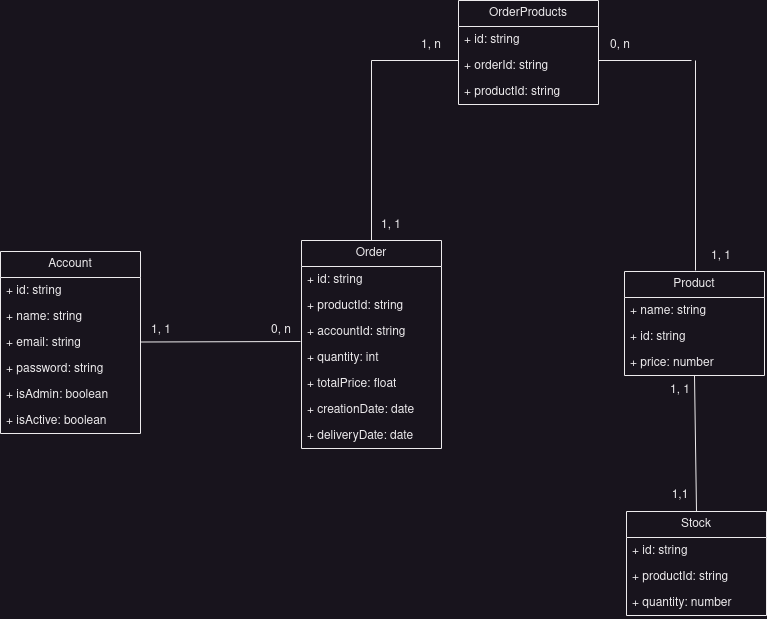

The diagram above was exported from draw.io. Its source (the exported page's mxGraphModel, read from the mxfile embedded in the PNG):
<mxGraphModel dx="1328" dy="839" grid="1" gridSize="10" guides="1" tooltips="1" connect="1" arrows="1" fold="1" page="1" pageScale="1" pageWidth="850" pageHeight="1100" math="0" shadow="0">
  <root>
    <mxCell id="0" />
    <mxCell id="1" parent="0" />
    <mxCell id="GbZ_WOCNmKRmNkTEpVRa-12" value="Account" style="swimlane;fontStyle=0;childLayout=stackLayout;horizontal=1;startSize=26;fillColor=none;horizontalStack=0;resizeParent=1;resizeParentMax=0;resizeLast=0;collapsible=1;marginBottom=0;whiteSpace=wrap;html=1;" vertex="1" parent="1">
      <mxGeometry x="49" y="341" width="140" height="182" as="geometry">
        <mxRectangle x="120" y="150" width="80" height="30" as="alternateBounds" />
      </mxGeometry>
    </mxCell>
    <mxCell id="GbZ_WOCNmKRmNkTEpVRa-13" value="+ id: string" style="text;strokeColor=none;fillColor=none;align=left;verticalAlign=top;spacingLeft=4;spacingRight=4;overflow=hidden;rotatable=0;points=[[0,0.5],[1,0.5]];portConstraint=eastwest;whiteSpace=wrap;html=1;" vertex="1" parent="GbZ_WOCNmKRmNkTEpVRa-12">
      <mxGeometry y="26" width="140" height="26" as="geometry" />
    </mxCell>
    <mxCell id="GbZ_WOCNmKRmNkTEpVRa-14" value="+ name: string" style="text;strokeColor=none;fillColor=none;align=left;verticalAlign=top;spacingLeft=4;spacingRight=4;overflow=hidden;rotatable=0;points=[[0,0.5],[1,0.5]];portConstraint=eastwest;whiteSpace=wrap;html=1;" vertex="1" parent="GbZ_WOCNmKRmNkTEpVRa-12">
      <mxGeometry y="52" width="140" height="26" as="geometry" />
    </mxCell>
    <mxCell id="GbZ_WOCNmKRmNkTEpVRa-15" value="+ email: string" style="text;strokeColor=none;fillColor=none;align=left;verticalAlign=top;spacingLeft=4;spacingRight=4;overflow=hidden;rotatable=0;points=[[0,0.5],[1,0.5]];portConstraint=eastwest;whiteSpace=wrap;html=1;" vertex="1" parent="GbZ_WOCNmKRmNkTEpVRa-12">
      <mxGeometry y="78" width="140" height="26" as="geometry" />
    </mxCell>
    <mxCell id="GbZ_WOCNmKRmNkTEpVRa-17" value="+ password: string" style="text;strokeColor=none;fillColor=none;align=left;verticalAlign=top;spacingLeft=4;spacingRight=4;overflow=hidden;rotatable=0;points=[[0,0.5],[1,0.5]];portConstraint=eastwest;whiteSpace=wrap;html=1;" vertex="1" parent="GbZ_WOCNmKRmNkTEpVRa-12">
      <mxGeometry y="104" width="140" height="26" as="geometry" />
    </mxCell>
    <mxCell id="GbZ_WOCNmKRmNkTEpVRa-18" value="+ isAdmin: boolean" style="text;strokeColor=none;fillColor=none;align=left;verticalAlign=top;spacingLeft=4;spacingRight=4;overflow=hidden;rotatable=0;points=[[0,0.5],[1,0.5]];portConstraint=eastwest;whiteSpace=wrap;html=1;" vertex="1" parent="GbZ_WOCNmKRmNkTEpVRa-12">
      <mxGeometry y="130" width="140" height="26" as="geometry" />
    </mxCell>
    <mxCell id="GbZ_WOCNmKRmNkTEpVRa-20" value="+ isActive: boolean" style="text;strokeColor=none;fillColor=none;align=left;verticalAlign=top;spacingLeft=4;spacingRight=4;overflow=hidden;rotatable=0;points=[[0,0.5],[1,0.5]];portConstraint=eastwest;whiteSpace=wrap;html=1;" vertex="1" parent="GbZ_WOCNmKRmNkTEpVRa-12">
      <mxGeometry y="156" width="140" height="26" as="geometry" />
    </mxCell>
    <mxCell id="GbZ_WOCNmKRmNkTEpVRa-21" value="Product" style="swimlane;fontStyle=0;childLayout=stackLayout;horizontal=1;startSize=26;fillColor=none;horizontalStack=0;resizeParent=1;resizeParentMax=0;resizeLast=0;collapsible=1;marginBottom=0;whiteSpace=wrap;html=1;" vertex="1" parent="1">
      <mxGeometry x="673" y="361" width="140" height="104" as="geometry">
        <mxRectangle x="120" y="150" width="80" height="30" as="alternateBounds" />
      </mxGeometry>
    </mxCell>
    <mxCell id="GbZ_WOCNmKRmNkTEpVRa-23" value="+ name: string" style="text;strokeColor=none;fillColor=none;align=left;verticalAlign=top;spacingLeft=4;spacingRight=4;overflow=hidden;rotatable=0;points=[[0,0.5],[1,0.5]];portConstraint=eastwest;whiteSpace=wrap;html=1;" vertex="1" parent="GbZ_WOCNmKRmNkTEpVRa-21">
      <mxGeometry y="26" width="140" height="26" as="geometry" />
    </mxCell>
    <mxCell id="GbZ_WOCNmKRmNkTEpVRa-22" value="+ id: string" style="text;strokeColor=none;fillColor=none;align=left;verticalAlign=top;spacingLeft=4;spacingRight=4;overflow=hidden;rotatable=0;points=[[0,0.5],[1,0.5]];portConstraint=eastwest;whiteSpace=wrap;html=1;" vertex="1" parent="GbZ_WOCNmKRmNkTEpVRa-21">
      <mxGeometry y="52" width="140" height="26" as="geometry" />
    </mxCell>
    <mxCell id="GbZ_WOCNmKRmNkTEpVRa-24" value="+ price: number" style="text;strokeColor=none;fillColor=none;align=left;verticalAlign=top;spacingLeft=4;spacingRight=4;overflow=hidden;rotatable=0;points=[[0,0.5],[1,0.5]];portConstraint=eastwest;whiteSpace=wrap;html=1;" vertex="1" parent="GbZ_WOCNmKRmNkTEpVRa-21">
      <mxGeometry y="78" width="140" height="26" as="geometry" />
    </mxCell>
    <mxCell id="GbZ_WOCNmKRmNkTEpVRa-33" value="Stock" style="swimlane;fontStyle=0;childLayout=stackLayout;horizontal=1;startSize=26;fillColor=none;horizontalStack=0;resizeParent=1;resizeParentMax=0;resizeLast=0;collapsible=1;marginBottom=0;whiteSpace=wrap;html=1;" vertex="1" parent="1">
      <mxGeometry x="675" y="601" width="140" height="104" as="geometry">
        <mxRectangle x="120" y="150" width="80" height="30" as="alternateBounds" />
      </mxGeometry>
    </mxCell>
    <mxCell id="GbZ_WOCNmKRmNkTEpVRa-34" value="+ id: string" style="text;strokeColor=none;fillColor=none;align=left;verticalAlign=top;spacingLeft=4;spacingRight=4;overflow=hidden;rotatable=0;points=[[0,0.5],[1,0.5]];portConstraint=eastwest;whiteSpace=wrap;html=1;" vertex="1" parent="GbZ_WOCNmKRmNkTEpVRa-33">
      <mxGeometry y="26" width="140" height="26" as="geometry" />
    </mxCell>
    <mxCell id="GbZ_WOCNmKRmNkTEpVRa-35" value="+ productId: string" style="text;strokeColor=none;fillColor=none;align=left;verticalAlign=top;spacingLeft=4;spacingRight=4;overflow=hidden;rotatable=0;points=[[0,0.5],[1,0.5]];portConstraint=eastwest;whiteSpace=wrap;html=1;" vertex="1" parent="GbZ_WOCNmKRmNkTEpVRa-33">
      <mxGeometry y="52" width="140" height="26" as="geometry" />
    </mxCell>
    <mxCell id="GbZ_WOCNmKRmNkTEpVRa-36" value="+ quantity: number" style="text;strokeColor=none;fillColor=none;align=left;verticalAlign=top;spacingLeft=4;spacingRight=4;overflow=hidden;rotatable=0;points=[[0,0.5],[1,0.5]];portConstraint=eastwest;whiteSpace=wrap;html=1;" vertex="1" parent="GbZ_WOCNmKRmNkTEpVRa-33">
      <mxGeometry y="78" width="140" height="26" as="geometry" />
    </mxCell>
    <mxCell id="GbZ_WOCNmKRmNkTEpVRa-37" value="Order" style="swimlane;fontStyle=0;childLayout=stackLayout;horizontal=1;startSize=26;fillColor=none;horizontalStack=0;resizeParent=1;resizeParentMax=0;resizeLast=0;collapsible=1;marginBottom=0;whiteSpace=wrap;html=1;" vertex="1" parent="1">
      <mxGeometry x="350" y="330" width="140" height="208" as="geometry">
        <mxRectangle x="120" y="150" width="80" height="30" as="alternateBounds" />
      </mxGeometry>
    </mxCell>
    <mxCell id="GbZ_WOCNmKRmNkTEpVRa-38" value="+ id: string" style="text;strokeColor=none;fillColor=none;align=left;verticalAlign=top;spacingLeft=4;spacingRight=4;overflow=hidden;rotatable=0;points=[[0,0.5],[1,0.5]];portConstraint=eastwest;whiteSpace=wrap;html=1;" vertex="1" parent="GbZ_WOCNmKRmNkTEpVRa-37">
      <mxGeometry y="26" width="140" height="26" as="geometry" />
    </mxCell>
    <mxCell id="GbZ_WOCNmKRmNkTEpVRa-39" value="+ productId: string" style="text;strokeColor=none;fillColor=none;align=left;verticalAlign=top;spacingLeft=4;spacingRight=4;overflow=hidden;rotatable=0;points=[[0,0.5],[1,0.5]];portConstraint=eastwest;whiteSpace=wrap;html=1;" vertex="1" parent="GbZ_WOCNmKRmNkTEpVRa-37">
      <mxGeometry y="52" width="140" height="26" as="geometry" />
    </mxCell>
    <mxCell id="GbZ_WOCNmKRmNkTEpVRa-41" value="+ accountId: string" style="text;strokeColor=none;fillColor=none;align=left;verticalAlign=top;spacingLeft=4;spacingRight=4;overflow=hidden;rotatable=0;points=[[0,0.5],[1,0.5]];portConstraint=eastwest;whiteSpace=wrap;html=1;" vertex="1" parent="GbZ_WOCNmKRmNkTEpVRa-37">
      <mxGeometry y="78" width="140" height="26" as="geometry" />
    </mxCell>
    <mxCell id="GbZ_WOCNmKRmNkTEpVRa-62" value="+ quantity: int" style="text;strokeColor=none;fillColor=none;align=left;verticalAlign=top;spacingLeft=4;spacingRight=4;overflow=hidden;rotatable=0;points=[[0,0.5],[1,0.5]];portConstraint=eastwest;whiteSpace=wrap;html=1;" vertex="1" parent="GbZ_WOCNmKRmNkTEpVRa-37">
      <mxGeometry y="104" width="140" height="26" as="geometry" />
    </mxCell>
    <mxCell id="GbZ_WOCNmKRmNkTEpVRa-40" value="+ totalPrice: float" style="text;strokeColor=none;fillColor=none;align=left;verticalAlign=top;spacingLeft=4;spacingRight=4;overflow=hidden;rotatable=0;points=[[0,0.5],[1,0.5]];portConstraint=eastwest;whiteSpace=wrap;html=1;" vertex="1" parent="GbZ_WOCNmKRmNkTEpVRa-37">
      <mxGeometry y="130" width="140" height="26" as="geometry" />
    </mxCell>
    <mxCell id="GbZ_WOCNmKRmNkTEpVRa-42" value="+ creationDate: date" style="text;strokeColor=none;fillColor=none;align=left;verticalAlign=top;spacingLeft=4;spacingRight=4;overflow=hidden;rotatable=0;points=[[0,0.5],[1,0.5]];portConstraint=eastwest;whiteSpace=wrap;html=1;" vertex="1" parent="GbZ_WOCNmKRmNkTEpVRa-37">
      <mxGeometry y="156" width="140" height="26" as="geometry" />
    </mxCell>
    <mxCell id="GbZ_WOCNmKRmNkTEpVRa-43" value="+ deliveryDate: date" style="text;strokeColor=none;fillColor=none;align=left;verticalAlign=top;spacingLeft=4;spacingRight=4;overflow=hidden;rotatable=0;points=[[0,0.5],[1,0.5]];portConstraint=eastwest;whiteSpace=wrap;html=1;" vertex="1" parent="GbZ_WOCNmKRmNkTEpVRa-37">
      <mxGeometry y="182" width="140" height="26" as="geometry" />
    </mxCell>
    <mxCell id="GbZ_WOCNmKRmNkTEpVRa-52" value="" style="endArrow=none;html=1;rounded=0;entryX=1;entryY=0.481;entryDx=0;entryDy=0;entryPerimeter=0;exitX=-0.007;exitY=0.885;exitDx=0;exitDy=0;exitPerimeter=0;" edge="1" parent="1" source="GbZ_WOCNmKRmNkTEpVRa-41" target="GbZ_WOCNmKRmNkTEpVRa-15">
      <mxGeometry width="50" height="50" relative="1" as="geometry">
        <mxPoint x="350" y="431" as="sourcePoint" />
        <mxPoint x="260" y="431.5" as="targetPoint" />
      </mxGeometry>
    </mxCell>
    <mxCell id="GbZ_WOCNmKRmNkTEpVRa-58" value="" style="endArrow=none;html=1;rounded=0;exitX=0.5;exitY=1;exitDx=0;exitDy=0;entryX=0.5;entryY=0;entryDx=0;entryDy=0;" edge="1" parent="1" source="GbZ_WOCNmKRmNkTEpVRa-21" target="GbZ_WOCNmKRmNkTEpVRa-33">
      <mxGeometry width="50" height="50" relative="1" as="geometry">
        <mxPoint x="680" y="465" as="sourcePoint" />
        <mxPoint x="680" y="591" as="targetPoint" />
      </mxGeometry>
    </mxCell>
    <mxCell id="GbZ_WOCNmKRmNkTEpVRa-66" value="OrderProducts" style="swimlane;fontStyle=0;childLayout=stackLayout;horizontal=1;startSize=26;fillColor=none;horizontalStack=0;resizeParent=1;resizeParentMax=0;resizeLast=0;collapsible=1;marginBottom=0;whiteSpace=wrap;html=1;" vertex="1" parent="1">
      <mxGeometry x="507" y="90" width="140" height="104" as="geometry">
        <mxRectangle x="120" y="150" width="80" height="30" as="alternateBounds" />
      </mxGeometry>
    </mxCell>
    <mxCell id="GbZ_WOCNmKRmNkTEpVRa-67" value="+ id: string" style="text;strokeColor=none;fillColor=none;align=left;verticalAlign=top;spacingLeft=4;spacingRight=4;overflow=hidden;rotatable=0;points=[[0,0.5],[1,0.5]];portConstraint=eastwest;whiteSpace=wrap;html=1;" vertex="1" parent="GbZ_WOCNmKRmNkTEpVRa-66">
      <mxGeometry y="26" width="140" height="26" as="geometry" />
    </mxCell>
    <mxCell id="GbZ_WOCNmKRmNkTEpVRa-68" value="+ orderId: string" style="text;strokeColor=none;fillColor=none;align=left;verticalAlign=top;spacingLeft=4;spacingRight=4;overflow=hidden;rotatable=0;points=[[0,0.5],[1,0.5]];portConstraint=eastwest;whiteSpace=wrap;html=1;" vertex="1" parent="GbZ_WOCNmKRmNkTEpVRa-66">
      <mxGeometry y="52" width="140" height="26" as="geometry" />
    </mxCell>
    <mxCell id="GbZ_WOCNmKRmNkTEpVRa-69" value="+ productId: string" style="text;strokeColor=none;fillColor=none;align=left;verticalAlign=top;spacingLeft=4;spacingRight=4;overflow=hidden;rotatable=0;points=[[0,0.5],[1,0.5]];portConstraint=eastwest;whiteSpace=wrap;html=1;" vertex="1" parent="GbZ_WOCNmKRmNkTEpVRa-66">
      <mxGeometry y="78" width="140" height="26" as="geometry" />
    </mxCell>
    <mxCell id="GbZ_WOCNmKRmNkTEpVRa-72" value="" style="endArrow=none;html=1;rounded=0;entryX=0.5;entryY=0;entryDx=0;entryDy=0;" edge="1" parent="1" target="GbZ_WOCNmKRmNkTEpVRa-37">
      <mxGeometry width="50" height="50" relative="1" as="geometry">
        <mxPoint x="420" y="150" as="sourcePoint" />
        <mxPoint x="419.5" y="316" as="targetPoint" />
      </mxGeometry>
    </mxCell>
    <mxCell id="GbZ_WOCNmKRmNkTEpVRa-73" value="" style="endArrow=none;html=1;rounded=0;" edge="1" parent="1">
      <mxGeometry width="50" height="50" relative="1" as="geometry">
        <mxPoint x="507" y="150" as="sourcePoint" />
        <mxPoint x="420" y="150" as="targetPoint" />
      </mxGeometry>
    </mxCell>
    <mxCell id="GbZ_WOCNmKRmNkTEpVRa-74" value="" style="endArrow=none;html=1;rounded=0;entryX=0.5;entryY=0;entryDx=0;entryDy=0;" edge="1" parent="1">
      <mxGeometry width="50" height="50" relative="1" as="geometry">
        <mxPoint x="744" y="150" as="sourcePoint" />
        <mxPoint x="744" y="360" as="targetPoint" />
      </mxGeometry>
    </mxCell>
    <mxCell id="GbZ_WOCNmKRmNkTEpVRa-75" value="" style="endArrow=none;html=1;rounded=0;" edge="1" parent="1">
      <mxGeometry width="50" height="50" relative="1" as="geometry">
        <mxPoint x="740" y="150" as="sourcePoint" />
        <mxPoint x="647" y="150" as="targetPoint" />
      </mxGeometry>
    </mxCell>
    <mxCell id="GbZ_WOCNmKRmNkTEpVRa-76" value="0, n" style="text;strokeColor=none;align=center;fillColor=none;html=1;verticalAlign=middle;whiteSpace=wrap;rounded=0;rotation=0;" vertex="1" parent="1">
      <mxGeometry x="300" y="405" width="60" height="30" as="geometry" />
    </mxCell>
    <mxCell id="GbZ_WOCNmKRmNkTEpVRa-77" value="1, 1" style="text;strokeColor=none;align=center;fillColor=none;html=1;verticalAlign=middle;whiteSpace=wrap;rounded=0;" vertex="1" parent="1">
      <mxGeometry x="180" y="405" width="60" height="30" as="geometry" />
    </mxCell>
    <mxCell id="GbZ_WOCNmKRmNkTEpVRa-78" value="1, 1" style="text;strokeColor=none;align=center;fillColor=none;html=1;verticalAlign=middle;whiteSpace=wrap;rounded=0;" vertex="1" parent="1">
      <mxGeometry x="699" y="465" width="60" height="30" as="geometry" />
    </mxCell>
    <mxCell id="GbZ_WOCNmKRmNkTEpVRa-80" value="1,1" style="text;strokeColor=none;align=center;fillColor=none;html=1;verticalAlign=middle;whiteSpace=wrap;rounded=0;" vertex="1" parent="1">
      <mxGeometry x="699" y="570" width="60" height="30" as="geometry" />
    </mxCell>
    <mxCell id="GbZ_WOCNmKRmNkTEpVRa-81" value="1, n" style="text;strokeColor=none;align=center;fillColor=none;html=1;verticalAlign=middle;whiteSpace=wrap;rounded=0;rotation=0;" vertex="1" parent="1">
      <mxGeometry x="450" y="120" width="60" height="30" as="geometry" />
    </mxCell>
    <mxCell id="GbZ_WOCNmKRmNkTEpVRa-83" value="1, 1" style="text;strokeColor=none;align=center;fillColor=none;html=1;verticalAlign=middle;whiteSpace=wrap;rounded=0;" vertex="1" parent="1">
      <mxGeometry x="410" y="300" width="60" height="30" as="geometry" />
    </mxCell>
    <mxCell id="GbZ_WOCNmKRmNkTEpVRa-84" value="1, 1" style="text;strokeColor=none;align=center;fillColor=none;html=1;verticalAlign=middle;whiteSpace=wrap;rounded=0;" vertex="1" parent="1">
      <mxGeometry x="740" y="331" width="60" height="30" as="geometry" />
    </mxCell>
    <mxCell id="GbZ_WOCNmKRmNkTEpVRa-85" value="0, n" style="text;strokeColor=none;align=center;fillColor=none;html=1;verticalAlign=middle;whiteSpace=wrap;rounded=0;rotation=0;" vertex="1" parent="1">
      <mxGeometry x="639" y="120" width="60" height="30" as="geometry" />
    </mxCell>
  </root>
</mxGraphModel>